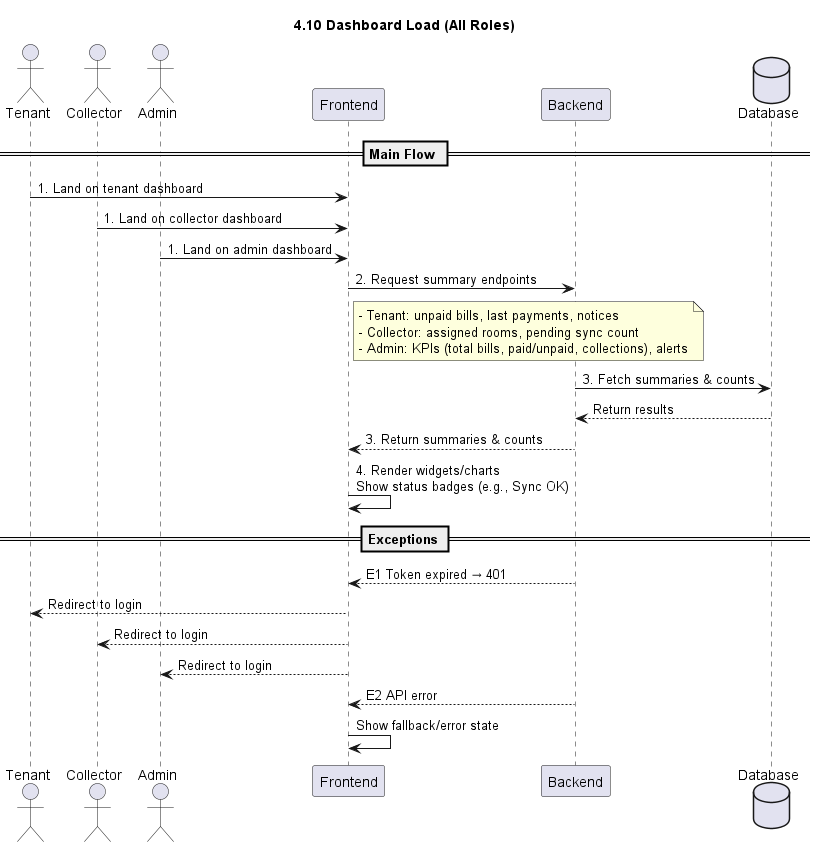

The diagram above was rendered by PlantUML. Its source (embedded in the PNG):
@startuml
title 4.10 Dashboard Load (All Roles)

actor Tenant
actor Collector
actor Admin
participant Frontend
participant Backend
database Database

== Main Flow ==
Tenant -> Frontend: 1. Land on tenant dashboard
Collector -> Frontend: 1. Land on collector dashboard
Admin -> Frontend: 1. Land on admin dashboard

Frontend -> Backend: 2. Request summary endpoints
note right of Frontend
  - Tenant: unpaid bills, last payments, notices
  - Collector: assigned rooms, pending sync count
  - Admin: KPIs (total bills, paid/unpaid, collections), alerts
end note

Backend -> Database: 3. Fetch summaries & counts
Database --> Backend: Return results
Backend --> Frontend: 3. Return summaries & counts
Frontend -> Frontend: 4. Render widgets/charts\nShow status badges (e.g., Sync OK)

== Exceptions ==
Backend --> Frontend: E1 Token expired → 401
Frontend --> Tenant: Redirect to login
Frontend --> Collector: Redirect to login
Frontend --> Admin: Redirect to login

Backend --> Frontend: E2 API error
Frontend -> Frontend: Show fallback/error state

@enduml